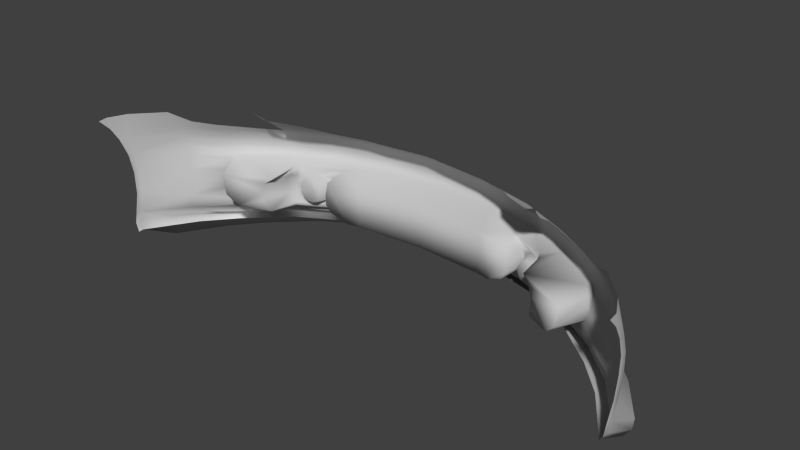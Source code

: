 # Source: cerveny_2_e.blend  (saved by Blender 2.60.0; exported with 4.5.12 LTS)
import bpy
from mathutils import Matrix  # noqa: F401  (used for matrix-valued properties, if any)

bpy.ops.wm.read_factory_settings(use_empty=True)
scene = bpy.context.scene
scene.name = 'Scene'

# ---- collections
col_collection_1 = bpy.data.collections.new('Collection 1'); scene.collection.children.link(col_collection_1)

# ---- materials (node trees are filled in below, after node groups)
mat_01___default = bpy.data.materials.new('01___Default')
mat_01___default.alpha_threshold = 0.0
mat_01___default.use_transparent_shadow = False
mat_01___default.diffuse_color = (0.5882, 0.5882, 0.5882, 1.0)
mat_01___default.specular_color = (0.0, 0.0, 0.0)
mat_01___default.roughness = 0.5
mat_01___default.specular_intensity = 1.0
mat_01___default.line_color = (0.0, 0.0, 0.0, 1.0)

# ---- material node trees

# ---- world
world_world = bpy.data.worlds.new('World'); scene.world = world_world
world_world.color = (0.05088, 0.05088, 0.05088)
world_world.use_sun_shadow = False
world_world.sun_shadow_jitter_overblur = 0.0
world_world.cycles.sampling_method = 'MANUAL'
world_world.cycles.sample_map_resolution = 256

# ---- meshes
me_bumf02 = bpy.data.meshes.new('BuMF02')
me_bumf02.from_pydata([(0.6485, -0.2874, 1.824), (0.6594, -0.2183, 1.822), (0.5357, -0.2653, 1.88), (0.522, -0.232, 1.886), (0.7098, -0.2047, 1.918), (0.7, -0.1884, 1.931), (0.4944, -0.2089, 1.898), (0.5367, -0.1825, 2.039), (0.4883, -0.1982, 1.984), (0.477, -0.1968, 2.01), (0.3919, -0.1822, 2.106), (0.3396, -0.1972, 2.076), (0.2086, -0.182, 2.152), (0.2421, -0.2188, 2.034), (0.0, -0.2191, 2.052), (0.3536, -0.2223, 2.007), (0.0, -0.1819, 2.168), (-0.2086, -0.182, 2.152), (-0.2421, -0.2188, 2.034), (-0.3396, -0.1972, 2.076), (-0.3536, -0.2223, 2.007), (-0.3919, -0.1822, 2.106), (-0.477, -0.1968, 2.01), (-0.5367, -0.1825, 2.039), (-0.4883, -0.1982, 1.984), (-0.4944, -0.2089, 1.898), (-0.7, -0.1884, 1.931), (-0.6594, -0.2183, 1.822), (-0.7098, -0.2047, 1.918), (0.7089, -0.2433, 1.912), (0.6871, -0.2987, 1.927), (0.6123, -0.3249, 1.842), (0.6302, -0.3459, 1.969), (0.5185, -0.3393, 1.902), (0.543, -0.361, 2.03), (0.4986, -0.3453, 2.001), (0.4782, -0.3515, 2.025), (0.4849, -0.34, 2.023), (0.3891, -0.3418, 2.081), (0.4335, -0.3329, 2.056), (0.4089, -0.3211, 2.072), (0.3897, -0.3651, 2.105), (0.3927, -0.3544, 2.081), (0.2865, -0.3612, 2.122), (0.3511, -0.3318, 2.093), (0.3699, -0.3064, 2.085), (0.5343, -0.2971, 1.88), (0.2086, -0.3686, 2.152), (0.3618, -0.306, 2.006), (0.2879, -0.3586, 2.023), (0.3438, -0.3333, 2.013), (0.3643, -0.2719, 2.007), (0.2421, -0.3596, 2.034), (-0.3643, -0.2719, 2.007), (-0.2879, -0.3586, 2.023), (-0.2421, -0.3596, 2.034), (0.0, -0.3599, 2.052), (-0.3618, -0.306, 2.006), (-0.3438, -0.3333, 2.013), (0.3663, -0.2393, 2.077), (0.3734, -0.2736, 2.08), (0.0, -0.3686, 2.167), (-0.2086, -0.3686, 2.152), (-0.3664, -0.2393, 2.077), (-0.3734, -0.2736, 2.08), (-0.3699, -0.3064, 2.085), (-0.3511, -0.3318, 2.093), (-0.2865, -0.3612, 2.122), (0.5026, -0.3363, 1.999), (0.5049, -0.3054, 2.015), (0.5182, -0.301, 1.989), (0.5048, -0.2595, 2.011), (0.518, -0.2604, 1.985), (0.4961, -0.2348, 2.009), (0.5034, -0.2294, 1.985), (0.4934, -0.2874, 2.022), (0.4926, -0.2666, 2.021), (0.4794, -0.2439, 2.023), (0.4907, -0.3045, 2.024), (0.4792, -0.321, 2.03), (0.4593, -0.3321, 2.041), (0.3976, -0.3052, 2.074), (0.3904, -0.2894, 2.075), (0.3911, -0.2669, 2.072), (0.3996, -0.2456, 2.062), (0.4253, -0.2298, 2.048), (0.4568, -0.2311, 2.032), (0.5221, 0.0099, 1.874), (0.5184, -0.0164, 1.908), (0.5436, 0.0219, 1.865), (0.5005, 0.0014, 1.879), (0.502, -0.0557, 1.956), (0.4748, -0.0734, 2.0), (0.5166, -0.0704, 1.98), (0.5048, -0.0874, 2.009), (0.548, -0.0876, 1.988), (0.5473, -0.1172, 2.022), (0.7066, -0.086, 1.887), (0.7141, -0.1183, 1.913), (0.8206, -0.083, 1.8), (0.8239, -0.1178, 1.814), (0.9385, -0.107, 1.659), (0.9378, -0.1689, 1.68), (0.4028, -0.0141, 1.94), (0.3484, -0.0445, 2.009), (0.3906, -0.0864, 2.061), (0.3054, -0.0503, 2.031), (0.2131, -0.0865, 2.107), (0.226, -0.0536, 2.056), (0.1057, -0.0572, 2.076), (0.3916, -0.1162, 2.094), (0.5416, -0.1526, 2.04), (0.7098, -0.1523, 1.929), (0.8244, -0.151, 1.82), (0.8244, -0.184, 1.817), (0.9338, -0.2345, 1.69), (0.8209, -0.2381, 1.814), (0.9284, -0.3114, 1.687), (0.8182, -0.3359, 1.809), (0.9228, -0.3802, 1.672), (0.8188, -0.3571, 1.81), (0.8192, -0.3875, 1.823), (0.7038, -0.3532, 1.921), (0.7029, -0.3728, 1.922), (0.5435, -0.379, 2.032), (0.3906, -0.3809, 2.107), (0.2086, -0.3844, 2.154), (0.0, -0.3844, 2.168), (-0.2086, -0.3844, 2.154), (-0.2141, -0.4001, 2.191), (-0.3906, -0.3809, 2.107), (-0.3973, -0.3965, 2.136), (-0.5435, -0.379, 2.032), (-0.5512, -0.3969, 2.047), (-0.7029, -0.3728, 1.922), (-0.7126, -0.3902, 1.932), (-0.8192, -0.3875, 1.823), (-0.6952, -0.4299, 1.922), (-0.7934, -0.4335, 1.819), (-0.3919, -0.1532, 2.111), (-0.2086, -0.153, 2.157), (-0.2123, -0.1179, 2.141), (0.0, -0.1197, 2.16), (0.0, -0.0862, 2.13), (0.2123, -0.1179, 2.141), (-0.5416, -0.1526, 2.04), (-0.7098, -0.1523, 1.929), (-0.7141, -0.1183, 1.913), (-0.8239, -0.1178, 1.814), (-0.8206, -0.083, 1.8), (-0.9385, -0.107, 1.659), (-0.9136, -0.015, 1.657), (-0.9428, -0.0497, 1.624), (-0.9454, -0.0178, 1.596), (-0.8277, -0.0154, 1.752), (-0.7813, -0.0542, 1.811), (-0.7066, -0.086, 1.887), (-0.5473, -0.1172, 2.022), (-0.3916, -0.1162, 2.094), (0.0, -0.0544, 2.084), (-0.1057, -0.0572, 2.076), (-0.2132, -0.0865, 2.107), (-0.226, -0.0536, 2.056), (-0.3054, -0.0503, 2.031), (-0.5166, -0.0704, 1.98), (-0.4748, -0.0734, 2.0), (-0.502, -0.0557, 1.956), (-0.5048, -0.0874, 2.009), (-0.3906, -0.0864, 2.061), (-0.5005, 0.0014, 1.879), (-0.5184, -0.0164, 1.908), (-0.5221, 0.0099, 1.874), (-0.5436, 0.0219, 1.865), (-0.4028, -0.0141, 1.94), (-0.3484, -0.0445, 2.009), (0.3919, -0.1532, 2.111), (0.2086, -0.153, 2.157), (0.0, -0.1529, 2.171), (0.9454, -0.0178, 1.596), (0.9441, -0.06, 1.604), (0.9465, -0.0215, 1.566), (0.9428, -0.0497, 1.624), (0.9415, -0.1069, 1.633), (0.9373, -0.169, 1.658), (0.9317, -0.2347, 1.668), (0.9265, -0.3116, 1.666), (0.9212, -0.3803, 1.65), (0.9194, -0.4122, 1.643), (0.9213, -0.4115, 1.664), (0.9005, -0.4374, 1.637), (0.9021, -0.4373, 1.657), (0.7934, -0.4335, 1.819), (0.7126, -0.3902, 1.932), (0.5512, -0.3969, 2.047), (0.3973, -0.3965, 2.136), (0.2141, -0.4001, 2.191), (0.0, -0.4, 2.21), (0.5511, -0.4213, 2.036), (0.6952, -0.4299, 1.922), (0.3972, -0.4209, 2.125), (0.2148, -0.4244, 2.179), (0.0, -0.4243, 2.198), (-0.2148, -0.4244, 2.179), (-0.3972, -0.4209, 2.125), (-0.5511, -0.4213, 2.036), (0.5619, -0.072, 1.96), (0.7161, -0.0673, 1.866), (0.7813, -0.0542, 1.811), (0.8277, -0.0154, 1.752), (0.9136, -0.015, 1.657), (-0.522, -0.232, 1.886), (-0.5357, -0.2653, 1.88), (-0.6485, -0.2874, 1.824), (-0.7089, -0.2433, 1.912), (-0.6871, -0.2987, 1.927), (-0.6123, -0.3249, 1.842), (-0.6302, -0.3459, 1.969), (-0.5185, -0.3393, 1.902), (-0.543, -0.361, 2.03), (-0.4986, -0.3453, 2.001), (-0.4782, -0.3515, 2.025), (-0.4849, -0.34, 2.023), (-0.3891, -0.3418, 2.081), (-0.4335, -0.3329, 2.056), (-0.4089, -0.3211, 2.072), (-0.3897, -0.3651, 2.105), (-0.3927, -0.3544, 2.081), (-0.5343, -0.2971, 1.88), (-0.5034, -0.2294, 1.985), (-0.4961, -0.2348, 2.009), (-0.518, -0.2604, 1.985), (-0.5048, -0.2595, 2.011), (-0.5182, -0.301, 1.989), (-0.5049, -0.3054, 2.015), (-0.5026, -0.3363, 1.999), (-0.4794, -0.2439, 2.023), (-0.4926, -0.2666, 2.021), (-0.4934, -0.2874, 2.022), (-0.4568, -0.2311, 2.032), (-0.4253, -0.2298, 2.048), (-0.3996, -0.2456, 2.062), (-0.3911, -0.2669, 2.072), (-0.3904, -0.2894, 2.075), (-0.3976, -0.3052, 2.074), (-0.4593, -0.3321, 2.041), (-0.4792, -0.321, 2.03), (-0.4907, -0.3045, 2.024), (-0.7038, -0.3532, 1.921), (-0.8188, -0.3571, 1.81), (-0.9228, -0.3802, 1.672), (-0.8182, -0.3359, 1.809), (-0.9284, -0.3114, 1.687), (-0.8209, -0.2381, 1.814), (-0.9338, -0.2345, 1.69), (-0.8244, -0.184, 1.817), (-0.9378, -0.1689, 1.68), (-0.8244, -0.151, 1.82), (-0.9465, -0.0215, 1.566), (-0.9441, -0.06, 1.604), (-0.9415, -0.1069, 1.633), (-0.9373, -0.169, 1.658), (-0.9317, -0.2347, 1.668), (-0.9265, -0.3116, 1.666), (-0.9212, -0.3803, 1.65), (-0.9194, -0.4122, 1.643), (-0.9213, -0.4115, 1.664), (-0.9005, -0.4374, 1.637), (-0.9021, -0.4373, 1.657), (-0.548, -0.0876, 1.988), (-0.7161, -0.0673, 1.866), (-0.5619, -0.072, 1.96), (0.4841, -0.2866, 2.014), (0.4834, -0.2703, 2.014), (0.4818, -0.3, 2.014), (0.4724, -0.3129, 2.014), (0.4562, -0.3216, 2.014), (0.4351, -0.3223, 2.015), (0.4149, -0.3131, 2.014), (0.4056, -0.3007, 2.014), (0.3998, -0.2884, 2.014), (0.4003, -0.2707, 2.014), (0.4107, -0.2511, 2.014), (0.4283, -0.2407, 2.014), (0.4541, -0.2417, 2.014), (0.4726, -0.2525, 2.014), (0.4419, -0.2832, 2.029), (-0.4834, -0.2703, 2.014), (-0.4841, -0.2866, 2.014), (-0.4818, -0.3, 2.014), (-0.4724, -0.3129, 2.014), (-0.4562, -0.3216, 2.014), (-0.4351, -0.3223, 2.015), (-0.4149, -0.3131, 2.014), (-0.4056, -0.3007, 2.014), (-0.3998, -0.2884, 2.014), (-0.4726, -0.2525, 2.014), (-0.4541, -0.2417, 2.014), (-0.4283, -0.2407, 2.014), (-0.4107, -0.2511, 2.014), (-0.4003, -0.2707, 2.014), (-0.4419, -0.2832, 2.029), (-0.2141, -0.4687, 2.324), (-0.3973, -0.4651, 2.269), (0.7126, -0.4588, 2.065), (0.5512, -0.4655, 2.181), (0.3973, -0.4651, 2.269), (0.2141, -0.4687, 2.324), (-0.5512, -0.4655, 2.181), (-0.6952, -0.4985, 2.056), (-0.7934, -0.5021, 1.952), (0.8192, -0.4561, 1.956), (0.5511, -0.4899, 2.169), (0.6952, -0.4985, 2.056), (-0.8192, -0.4561, 1.956), (-0.9228, -0.4488, 1.805), (0.9213, -0.4801, 1.798), (0.9021, -0.5059, 1.791), (-0.9213, -0.4801, 1.798), (-0.9021, -0.5059, 1.791), (0.7934, -0.5021, 1.952), (0.9228, -0.4488, 1.805), (1.341e-09, -0.4686, 2.343), (0.2148, -0.493, 2.312), (1.341e-09, -0.4929, 2.332), (-0.7126, -0.4588, 2.065), (-0.3972, -0.4895, 2.258), (-0.5511, -0.4899, 2.169), (-0.2148, -0.493, 2.312), (0.3972, -0.4895, 2.258), (-0.7127, -0.4789, 2.066), (-0.8123, -0.4828, 1.956), (-0.5512, -0.4784, 2.181), (-0.3973, -0.4783, 2.269), (-0.2142, -0.482, 2.324), (1.341e-09, -0.482, 2.343), (0.2142, -0.482, 2.324), (0.3973, -0.4783, 2.269), (0.8123, -0.4828, 1.956), (0.7127, -0.4789, 2.066), (0.5512, -0.4784, 2.181)], [], [(0, 1, 2), (1, 3, 2), (4, 5, 1), (5, 6, 1), (5, 7, 6), (7, 8, 6), (7, 9, 8), (7, 10, 9), (10, 11, 9), (10, 12, 11), (12, 13, 11), (12, 14, 13), (13, 15, 11), (16, 14, 12), (16, 17, 14), (17, 18, 14), (17, 19, 18), (19, 20, 18), (17, 21, 19), (21, 22, 19), (21, 23, 22), (23, 24, 22), (23, 25, 24), (23, 26, 25), (26, 27, 25), (26, 28, 27), (1, 0, 4), (0, 29, 4), (0, 30, 29), (0, 31, 30), (31, 32, 30), (31, 33, 32), (33, 34, 32), (33, 35, 34), (35, 36, 34), (35, 37, 36), (37, 38, 36), (37, 39, 38), (39, 40, 38), (36, 41, 34), (36, 42, 41), (42, 43, 41), (42, 38, 43), (38, 44, 43), (38, 45, 44), (36, 38, 42), (31, 0, 2), (2, 46, 31), (46, 33, 31), (43, 47, 41), (48, 49, 50), (48, 51, 49), (51, 15, 49), (15, 52, 49), (15, 13, 52), (13, 14, 52), (53, 54, 20), (54, 18, 20), (54, 55, 18), (55, 14, 18), (55, 56, 14), (56, 52, 14), (57, 54, 53), (57, 58, 54), (15, 59, 11), (15, 51, 59), (51, 60, 59), (51, 48, 60), (48, 45, 60), (48, 50, 45), (50, 44, 45), (50, 49, 44), (49, 43, 44), (49, 52, 43), (52, 47, 43), (52, 56, 47), (56, 61, 47), (56, 62, 61), (19, 63, 20), (63, 53, 20), (63, 64, 53), (64, 57, 53), (64, 65, 57), (65, 58, 57), (65, 66, 58), (66, 54, 58), (66, 67, 54), (67, 55, 54), (67, 62, 55), (62, 56, 55), (35, 68, 37), (68, 69, 37), (68, 70, 69), (70, 71, 69), (70, 72, 71), (72, 73, 71), (72, 74, 73), (74, 8, 73), (74, 3, 8), (3, 6, 8), (35, 33, 68), (33, 70, 68), (33, 46, 70), (46, 2, 70), (70, 2, 72), (2, 74, 72), (2, 3, 74), (75, 71, 76), (71, 77, 76), (71, 73, 77), (73, 9, 77), (73, 8, 9), (75, 69, 71), (75, 78, 69), (78, 79, 69), (79, 37, 69), (79, 80, 37), (80, 39, 37), (40, 81, 38), (81, 45, 38), (81, 82, 45), (82, 60, 45), (82, 83, 60), (83, 59, 60), (83, 84, 59), (84, 85, 59), (85, 11, 59), (85, 86, 11), (86, 9, 11), (86, 77, 9), (1, 6, 3), (87, 88, 89), (87, 90, 88), (90, 91, 88), (90, 92, 91), (92, 93, 91), (92, 94, 93), (94, 95, 93), (94, 96, 95), (96, 97, 95), (96, 98, 97), (98, 99, 97), (98, 100, 99), (100, 101, 99), (100, 102, 101), (103, 92, 90), (103, 104, 92), (104, 105, 92), (104, 106, 105), (106, 107, 105), (106, 108, 107), (108, 109, 107), (105, 94, 92), (105, 110, 94), (110, 96, 94), (110, 111, 96), (111, 98, 96), (111, 112, 98), (112, 100, 98), (112, 113, 100), (113, 102, 100), (113, 114, 102), (114, 115, 102), (114, 116, 115), (116, 117, 115), (116, 118, 117), (118, 119, 117), (118, 120, 119), (120, 121, 119), (120, 122, 121), (122, 123, 121), (122, 34, 123), (34, 124, 123), (34, 41, 124), (41, 125, 124), (41, 47, 125), (47, 126, 125), (47, 61, 126), (61, 127, 126), (61, 128, 127), (128, 129, 127), (128, 130, 129), (130, 131, 129), (130, 132, 131), (132, 133, 131), (132, 134, 133), (134, 135, 133), (134, 136, 135), (17, 139, 21), (17, 140, 139), (140, 141, 139), (140, 142, 141), (142, 143, 141), (142, 144, 143), (144, 107, 143), (144, 110, 107), (110, 105, 107), (139, 23, 21), (139, 145, 23), (145, 146, 23), (145, 147, 146), (147, 148, 146), (147, 149, 148), (149, 150, 148), (149, 151, 150), (151, 152, 150), (151, 153, 152), (154, 149, 155), (149, 156, 155), (149, 147, 156), (147, 157, 156), (147, 145, 157), (145, 158, 157), (145, 139, 158), (139, 141, 158), (149, 154, 151), (109, 143, 107), (109, 159, 143), (159, 160, 143), (160, 161, 143), (160, 162, 161), (162, 163, 161), (164, 165, 166), (164, 167, 165), (167, 168, 165), (167, 158, 168), (158, 161, 168), (158, 141, 161), (141, 143, 161), (165, 169, 166), (169, 170, 166), (169, 171, 170), (171, 172, 170), (169, 165, 173), (165, 174, 173), (165, 168, 174), (168, 163, 174), (168, 161, 163), (120, 118, 122), (118, 30, 122), (118, 29, 30), (32, 122, 30), (32, 34, 122), (112, 5, 113), (5, 114, 113), (5, 4, 114), (4, 116, 114), (4, 29, 116), (29, 118, 116), (112, 7, 5), (112, 111, 7), (111, 175, 7), (111, 110, 175), (110, 144, 175), (7, 175, 10), (175, 12, 10), (175, 176, 12), (176, 16, 12), (176, 177, 16), (177, 140, 16), (177, 142, 140), (144, 176, 175), (144, 142, 176), (142, 177, 176), (178, 179, 180), (178, 181, 179), (181, 182, 179), (181, 101, 182), (101, 183, 182), (101, 102, 183), (102, 184, 183), (102, 115, 184), (115, 117, 184), (117, 185, 184), (117, 119, 185), (119, 186, 185), (119, 187, 186), (119, 188, 187), (188, 189, 187), (188, 190, 189), (196, 127, 129), (127, 195, 126), (195, 125, 126), (195, 194, 125), (194, 124, 125), (194, 193, 124), (193, 123, 124), (193, 192, 123), (192, 121, 123), (195, 127, 196), (93, 95, 205), (95, 206, 205), (95, 97, 206), (97, 207, 206), (97, 99, 207), (99, 208, 207), (99, 209, 208), (101, 209, 99), (101, 181, 209), (181, 178, 209), (210, 27, 211), (27, 212, 211), (28, 212, 27), (28, 213, 212), (213, 214, 212), (214, 215, 212), (214, 216, 215), (216, 217, 215), (216, 218, 217), (218, 219, 217), (218, 220, 219), (220, 221, 219), (220, 222, 221), (222, 223, 221), (222, 224, 223), (218, 225, 220), (225, 226, 220), (225, 67, 226), (67, 222, 226), (67, 66, 222), (66, 65, 222), (222, 220, 226), (212, 215, 211), (215, 227, 211), (215, 217, 227), (62, 67, 225), (210, 24, 25), (210, 228, 24), (228, 229, 24), (228, 230, 229), (230, 231, 229), (230, 232, 231), (232, 233, 231), (232, 234, 233), (234, 221, 233), (234, 219, 221), (230, 211, 232), (230, 228, 211), (228, 210, 211), (227, 232, 211), (227, 217, 232), (217, 234, 232), (217, 219, 234), (24, 229, 22), (229, 235, 22), (229, 231, 235), (231, 236, 235), (231, 237, 236), (235, 238, 22), (238, 19, 22), (238, 239, 19), (239, 63, 19), (239, 240, 63), (240, 241, 63), (241, 64, 63), (241, 242, 64), (242, 65, 64), (242, 243, 65), (243, 222, 65), (243, 224, 222), (244, 221, 223), (244, 245, 221), (245, 233, 221), (245, 246, 233), (246, 237, 233), (233, 237, 231), (25, 27, 210), (61, 62, 128), (62, 130, 128), (62, 225, 130), (225, 132, 130), (225, 218, 132), (218, 134, 132), (218, 247, 134), (247, 136, 134), (247, 248, 136), (248, 249, 136), (248, 250, 249), (250, 251, 249), (250, 252, 251), (252, 253, 251), (252, 254, 253), (254, 255, 253), (254, 256, 255), (256, 148, 255), (256, 146, 148), (216, 247, 218), (216, 214, 247), (214, 250, 247), (214, 213, 250), (213, 252, 250), (213, 28, 252), (28, 254, 252), (28, 26, 254), (26, 256, 254), (26, 146, 256), (250, 248, 247), (257, 258, 153), (258, 152, 153), (258, 259, 152), (259, 150, 152), (259, 260, 150), (260, 255, 150), (260, 261, 255), (261, 253, 255), (261, 251, 253), (261, 262, 251), (262, 249, 251), (262, 263, 249), (263, 264, 249), (264, 265, 249), (264, 266, 265), (266, 267, 265), (23, 146, 26), (16, 140, 17), (167, 157, 158), (167, 268, 157), (268, 156, 157), (268, 269, 156), (269, 155, 156), (164, 268, 167), (164, 270, 268), (270, 269, 268), (255, 148, 150), (271, 75, 272), (271, 273, 75), (273, 78, 75), (273, 274, 78), (274, 79, 78), (274, 275, 79), (275, 80, 79), (275, 276, 80), (276, 39, 80), (276, 277, 39), (277, 40, 39), (277, 278, 40), (278, 81, 40), (278, 279, 81), (279, 82, 81), (279, 83, 82), (279, 280, 83), (280, 84, 83), (280, 281, 84), (281, 85, 84), (281, 282, 85), (282, 86, 85), (282, 283, 86), (283, 77, 86), (283, 284, 77), (284, 76, 77), (284, 272, 76), (272, 75, 76), (277, 285, 278), (277, 276, 285), (276, 275, 285), (278, 285, 279), (285, 280, 279), (285, 281, 280), (281, 285, 282), (285, 283, 282), (285, 284, 283), (284, 285, 272), (285, 271, 272), (285, 273, 271), (273, 285, 274), (285, 275, 274), (286, 237, 287), (237, 288, 287), (237, 246, 288), (246, 289, 288), (246, 245, 289), (245, 290, 289), (245, 244, 290), (244, 291, 290), (244, 223, 291), (223, 292, 291), (223, 224, 292), (224, 293, 292), (224, 243, 293), (243, 294, 293), (243, 242, 294), (242, 241, 294), (286, 236, 237), (286, 295, 236), (295, 235, 236), (295, 296, 235), (296, 238, 235), (296, 297, 238), (297, 239, 238), (297, 298, 239), (298, 240, 239), (298, 299, 240), (299, 241, 240), (299, 294, 241), (294, 300, 293), (300, 292, 293), (300, 291, 292), (299, 300, 294), (299, 298, 300), (298, 297, 300), (296, 300, 297), (296, 295, 300), (295, 286, 300), (287, 300, 286), (287, 288, 300), (288, 289, 300), (290, 300, 289), (290, 291, 300), (129, 131, 302, 301), (192, 193, 304, 303), (193, 194, 305, 304), (194, 195, 306, 305), (131, 133, 307, 302), (138, 137, 308, 309), (121, 192, 303, 310), (197, 198, 312, 311), (136, 249, 314, 313), (190, 188, 315, 316), (265, 267, 318, 317), (198, 191, 319, 312), (188, 119, 320, 315), (196, 129, 301, 321), (201, 200, 322, 323), (135, 136, 313, 324), (249, 265, 317, 314), (204, 203, 325, 326), (202, 201, 323, 327), (200, 199, 328, 322), (137, 204, 326, 308), (195, 196, 321, 306), (203, 202, 327, 325), (267, 138, 309, 318), (191, 190, 316, 319), (199, 197, 311, 328), (133, 135, 324, 307), (119, 121, 310, 320), (308, 326, 329), (309, 330, 318), (330, 313, 314), (330, 314, 317), (318, 330, 317), (307, 324, 331), (307, 331, 332), (302, 307, 332), (302, 332, 333), (301, 302, 333), (301, 333, 334), (331, 324, 329), (331, 329, 326), (332, 331, 326), (332, 326, 325), (333, 332, 325), (333, 325, 327), (334, 333, 327), (334, 327, 323), (334, 323, 322), (335, 334, 322), (335, 322, 328), (336, 335, 328), (336, 328, 311), (312, 319, 337), (312, 337, 338), (311, 312, 338), (311, 338, 339), (336, 311, 339), (321, 301, 334), (306, 321, 334), (306, 334, 335), (305, 306, 335), (305, 335, 336), (304, 305, 336), (304, 336, 339), (303, 304, 339), (303, 339, 338), (310, 303, 338), (310, 338, 337), (320, 310, 337), (337, 319, 316), (337, 316, 315), (320, 337, 315), (330, 309, 308), (330, 308, 329), (313, 330, 329), (313, 329, 324)])
me_bumf02.polygons.foreach_set('use_smooth', [True] * 584)
_uv = me_bumf02.uv_layers.new(name='UVTex')
_uv.uv.foreach_set('vector', [0.266, 0.146, 0.266, 0.1506, 0.2672, 0.1473, 0.266, 0.1506, 0.2673, 0.1496, 0.2672, 0.1473, 0.4175, 0.7709, 0.4242, 0.7771, 0.4353, 0.7608, 0.4242, 0.7771, 0.476, 0.7634, 0.4353, 0.7608, 0.4242, 0.7771, 0.4825, 0.7821, 0.476, 0.7634, 0.4825, 0.7821, 0.503, 0.7775, 0.476, 0.7634, 0.4825, 0.7821, 0.5071, 0.7783, 0.503, 0.7775, 0.4825, 0.7821, 0.5437, 0.7821, 0.5071, 0.7783, 0.5437, 0.7821, 0.5569, 0.7805, 0.5071, 0.7783, 0.5437, 0.7821, 0.6248, 0.7793, 0.5569, 0.7805, 0.6248, 0.7793, 0.6119, 0.7638, 0.5569, 0.7805, 0.6248, 0.7793, 0.7041, 0.7707, 0.6119, 0.7638, 0.6119, 0.7638, 0.576, 0.7603, 0.5569, 0.7805, 0.7042, 0.7793, 0.7041, 0.7707, 0.6248, 0.7793, 0.7042, 0.7793, 0.6248, 0.7793, 0.7041, 0.7707, 0.6248, 0.7793, 0.6119, 0.7638, 0.7041, 0.7707, 0.6248, 0.7793, 0.5569, 0.7805, 0.6119, 0.7638, 0.5569, 0.7805, 0.576, 0.7603, 0.6119, 0.7638, 0.6248, 0.7793, 0.5437, 0.7821, 0.5569, 0.7805, 0.5437, 0.7821, 0.5071, 0.7783, 0.5569, 0.7805, 0.5437, 0.7821, 0.4825, 0.7821, 0.5071, 0.7783, 0.4825, 0.7821, 0.503, 0.7775, 0.5071, 0.7783, 0.4825, 0.7821, 0.476, 0.7634, 0.503, 0.7775, 0.4825, 0.7821, 0.4242, 0.7771, 0.476, 0.7634, 0.4242, 0.7771, 0.4353, 0.7608, 0.476, 0.7634, 0.4242, 0.7771, 0.4175, 0.7709, 0.4353, 0.7608, 0.4461, 0.7408, 0.4517, 0.7372, 0.4346, 0.7284, 0.4517, 0.7372, 0.4393, 0.7235, 0.4346, 0.7284, 0.4517, 0.7372, 0.4446, 0.7201, 0.4393, 0.7235, 0.4517, 0.7372, 0.4549, 0.7358, 0.4446, 0.7201, 0.4549, 0.7358, 0.4505, 0.7179, 0.4446, 0.7201, 0.4549, 0.7358, 0.4778, 0.7344, 0.4505, 0.7179, 0.4778, 0.7344, 0.4804, 0.7155, 0.4505, 0.7179, 0.4778, 0.7344, 0.4986, 0.7229, 0.4804, 0.7155, 0.4986, 0.7229, 0.5072, 0.7206, 0.4804, 0.7155, 0.4986, 0.7229, 0.5044, 0.7249, 0.5072, 0.7206, 0.5044, 0.7249, 0.5449, 0.7211, 0.5072, 0.7206, 0.5044, 0.7249, 0.5274, 0.726, 0.5449, 0.7211, 0.5274, 0.726, 0.5387, 0.7284, 0.5449, 0.7211, 0.5072, 0.7206, 0.5446, 0.7125, 0.4804, 0.7155, 0.5072, 0.7206, 0.5433, 0.7165, 0.5446, 0.7125, 0.5433, 0.7165, 0.5882, 0.7109, 0.5446, 0.7125, 0.5433, 0.7165, 0.5449, 0.7211, 0.5882, 0.7109, 0.5449, 0.7211, 0.5669, 0.7243, 0.5882, 0.7109, 0.5449, 0.7211, 0.562, 0.7336, 0.5669, 0.7243, 0.5072, 0.7206, 0.5449, 0.7211, 0.5433, 0.7165, 0.2664, 0.1439, 0.266, 0.146, 0.2672, 0.1473, 0.2672, 0.1473, 0.2672, 0.1451, 0.2664, 0.1439, 0.2672, 0.1451, 0.2673, 0.1431, 0.2664, 0.1439, 0.5882, 0.7109, 0.6282, 0.7086, 0.5446, 0.7125, 0.2688, 0.1444, 0.2695, 0.1407, 0.2689, 0.1425, 0.2688, 0.1444, 0.2688, 0.1468, 0.2695, 0.1407, 0.2688, 0.1468, 0.2689, 0.1502, 0.2695, 0.1407, 0.2689, 0.1502, 0.2699, 0.1407, 0.2695, 0.1407, 0.2689, 0.1502, 0.2699, 0.1505, 0.2699, 0.1407, 0.2699, 0.1505, 0.2721, 0.1504, 0.2699, 0.1407, 0.2688, 0.1468, 0.2695, 0.1407, 0.2689, 0.1502, 0.2695, 0.1407, 0.2699, 0.1505, 0.2689, 0.1502, 0.2695, 0.1407, 0.2699, 0.1407, 0.2699, 0.1505, 0.2699, 0.1407, 0.2721, 0.1504, 0.2699, 0.1505, 0.2699, 0.1407, 0.2721, 0.1406, 0.2721, 0.1504, 0.2721, 0.1406, 0.2699, 0.1407, 0.2721, 0.1504, 0.2688, 0.1444, 0.2695, 0.1407, 0.2688, 0.1468, 0.2688, 0.1444, 0.2689, 0.1425, 0.2695, 0.1407, 0.576, 0.7603, 0.5554, 0.7562, 0.5569, 0.7805, 0.576, 0.7603, 0.5785, 0.7479, 0.5554, 0.7562, 0.5785, 0.7479, 0.5583, 0.7448, 0.5554, 0.7562, 0.5785, 0.7479, 0.5835, 0.7404, 0.5583, 0.7448, 0.5835, 0.7404, 0.562, 0.7336, 0.5583, 0.7448, 0.5835, 0.7404, 0.5878, 0.735, 0.562, 0.7336, 0.5878, 0.735, 0.5669, 0.7243, 0.562, 0.7336, 0.5878, 0.735, 0.5956, 0.7294, 0.5669, 0.7243, 0.5956, 0.7294, 0.5882, 0.7109, 0.5669, 0.7243, 0.5956, 0.7294, 0.614, 0.7283, 0.5882, 0.7109, 0.614, 0.7283, 0.6282, 0.7086, 0.5882, 0.7109, 0.614, 0.7283, 0.6923, 0.7246, 0.6282, 0.7086, 0.6923, 0.7246, 0.6923, 0.7086, 0.6282, 0.7086, 0.6923, 0.7246, 0.6282, 0.7086, 0.6923, 0.7086, 0.5569, 0.7805, 0.5554, 0.7562, 0.576, 0.7603, 0.5554, 0.7562, 0.5785, 0.7479, 0.576, 0.7603, 0.5554, 0.7562, 0.5583, 0.7448, 0.5785, 0.7479, 0.5583, 0.7448, 0.5835, 0.7404, 0.5785, 0.7479, 0.5583, 0.7448, 0.562, 0.7336, 0.5835, 0.7404, 0.562, 0.7336, 0.5878, 0.735, 0.5835, 0.7404, 0.562, 0.7336, 0.5669, 0.7243, 0.5878, 0.735, 0.5669, 0.7243, 0.5956, 0.7294, 0.5878, 0.735, 0.5669, 0.7243, 0.5882, 0.7109, 0.5956, 0.7294, 0.5882, 0.7109, 0.614, 0.7283, 0.5956, 0.7294, 0.5882, 0.7109, 0.6282, 0.7086, 0.614, 0.7283, 0.6282, 0.7086, 0.6923, 0.7246, 0.614, 0.7283, 0.4986, 0.7229, 0.4969, 0.7263, 0.5044, 0.7249, 0.4969, 0.7263, 0.496, 0.7376, 0.5044, 0.7249, 0.4969, 0.7263, 0.4903, 0.7337, 0.496, 0.7376, 0.4903, 0.7337, 0.496, 0.7489, 0.496, 0.7376, 0.4903, 0.7337, 0.4904, 0.7486, 0.496, 0.7489, 0.4904, 0.7486, 0.4996, 0.7619, 0.496, 0.7489, 0.4904, 0.7486, 0.4966, 0.7639, 0.4996, 0.7619, 0.4966, 0.7639, 0.503, 0.7775, 0.4996, 0.7619, 0.4966, 0.7639, 0.4751, 0.7602, 0.503, 0.7775, 0.4751, 0.7602, 0.476, 0.7634, 0.503, 0.7775, 0.4986, 0.7229, 0.4778, 0.7344, 0.4969, 0.7263, 0.4778, 0.7344, 0.4903, 0.7337, 0.4969, 0.7263, 0.4778, 0.7344, 0.4747, 0.7423, 0.4903, 0.7337, 0.4747, 0.7423, 0.4746, 0.749, 0.4903, 0.7337, 0.4903, 0.7337, 0.4746, 0.749, 0.4904, 0.7486, 0.4746, 0.749, 0.4966, 0.7639, 0.4904, 0.7486, 0.4746, 0.749, 0.4751, 0.7602, 0.4966, 0.7639, 0.5029, 0.741, 0.496, 0.7489, 0.5032, 0.749, 0.496, 0.7489, 0.506, 0.7552, 0.5032, 0.749, 0.496, 0.7489, 0.4996, 0.7619, 0.506, 0.7552, 0.4996, 0.7619, 0.5071, 0.7783, 0.506, 0.7552, 0.4996, 0.7619, 0.503, 0.7775, 0.5071, 0.7783, 0.5029, 0.741, 0.496, 0.7376, 0.496, 0.7489, 0.5029, 0.741, 0.5049, 0.7359, 0.496, 0.7376, 0.5049, 0.7359, 0.5078, 0.7324, 0.496, 0.7376, 0.5078, 0.7324, 0.5044, 0.7249, 0.496, 0.7376, 0.5078, 0.7324, 0.5153, 0.7281, 0.5044, 0.7249, 0.5153, 0.7281, 0.5274, 0.726, 0.5044, 0.7249, 0.5387, 0.7284, 0.5434, 0.7322, 0.5449, 0.7211, 0.5434, 0.7322, 0.562, 0.7336, 0.5449, 0.7211, 0.5434, 0.7322, 0.5468, 0.7398, 0.562, 0.7336, 0.5468, 0.7398, 0.5583, 0.7448, 0.562, 0.7336, 0.5468, 0.7398, 0.5474, 0.7465, 0.5583, 0.7448, 0.5474, 0.7465, 0.5554, 0.7562, 0.5583, 0.7448, 0.5474, 0.7465, 0.5412, 0.7551, 0.5554, 0.7562, 0.5412, 0.7551, 0.5317, 0.7607, 0.5554, 0.7562, 0.5317, 0.7607, 0.5569, 0.7805, 0.5554, 0.7562, 0.5317, 0.7607, 0.5165, 0.7614, 0.5569, 0.7805, 0.5165, 0.7614, 0.5071, 0.7783, 0.5569, 0.7805, 0.5165, 0.7614, 0.506, 0.7552, 0.5071, 0.7783, 0.266, 0.1506, 0.2676, 0.1512, 0.2673, 0.1496, 0.4773, 0.9255, 0.4739, 0.9019, 0.465, 0.9342, 0.4773, 0.9255, 0.4868, 0.9198, 0.4739, 0.9019, 0.4868, 0.9198, 0.4793, 0.8766, 0.4739, 0.9019, 0.4868, 0.9198, 0.4983, 0.8608, 0.4793, 0.8766, 0.4983, 0.8608, 0.4734, 0.8637, 0.4793, 0.8766, 0.4983, 0.8608, 0.4839, 0.8458, 0.4734, 0.8637, 0.4839, 0.8458, 0.4633, 0.8458, 0.4734, 0.8637, 0.4839, 0.8458, 0.4636, 0.8291, 0.4633, 0.8458, 0.4636, 0.8291, 0.3875, 0.8469, 0.4633, 0.8458, 0.4636, 0.8291, 0.3839, 0.8287, 0.3875, 0.8469, 0.3839, 0.8287, 0.333, 0.8488, 0.3875, 0.8469, 0.3839, 0.8287, 0.3315, 0.8292, 0.333, 0.8488, 0.3315, 0.8292, 0.2767, 0.8357, 0.333, 0.8488, 0.3315, 0.8292, 0.2784, 0.8008, 0.2767, 0.8357, 0.5361, 0.9004, 0.4983, 0.8608, 0.4868, 0.9198, 0.5361, 0.9004, 0.5543, 0.8873, 0.4983, 0.8608, 0.5543, 0.8873, 0.5385, 0.8463, 0.4983, 0.8608, 0.5543, 0.8873, 0.5817, 0.8863, 0.5385, 0.8463, 0.5817, 0.8863, 0.6196, 0.8461, 0.5385, 0.8463, 0.5817, 0.8863, 0.6141, 0.8846, 0.6196, 0.8461, 0.6141, 0.8846, 0.666, 0.8825, 0.6196, 0.8461, 0.5385, 0.8463, 0.4839, 0.8458, 0.4983, 0.8608, 0.5385, 0.8463, 0.538, 0.8294, 0.4839, 0.8458, 0.538, 0.8294, 0.4636, 0.8291, 0.4839, 0.8458, 0.538, 0.8294, 0.4663, 0.8091, 0.4636, 0.8291, 0.4663, 0.8091, 0.3839, 0.8287, 0.4636, 0.8291, 0.4663, 0.8091, 0.386, 0.8096, 0.3839, 0.8287, 0.386, 0.8096, 0.3315, 0.8292, 0.3839, 0.8287, 0.386, 0.8096, 0.3312, 0.8106, 0.3315, 0.8292, 0.3312, 0.8106, 0.2784, 0.8008, 0.3315, 0.8292, 0.3312, 0.8106, 0.3312, 0.792, 0.2784, 0.8008, 0.3312, 0.792, 0.279, 0.7639, 0.2784, 0.8008, 0.3312, 0.792, 0.3329, 0.7616, 0.279, 0.7639, 0.3329, 0.7616, 0.2815, 0.7207, 0.279, 0.7639, 0.3329, 0.7616, 0.3342, 0.7065, 0.2815, 0.7207, 0.3342, 0.7065, 0.2842, 0.682, 0.2815, 0.7207, 0.3342, 0.7065, 0.3339, 0.6946, 0.2842, 0.682, 0.3339, 0.6946, 0.3337, 0.6822, 0.2842, 0.682, 0.3339, 0.6946, 0.3888, 0.6966, 0.3337, 0.6822, 0.3888, 0.6966, 0.3893, 0.6908, 0.3337, 0.6822, 0.3888, 0.6966, 0.4656, 0.6998, 0.3893, 0.6908, 0.4656, 0.6998, 0.4654, 0.6894, 0.3893, 0.6908, 0.4656, 0.6998, 0.5389, 0.6976, 0.4654, 0.6894, 0.5389, 0.6976, 0.5385, 0.6873, 0.4654, 0.6894, 0.5389, 0.6976, 0.6255, 0.6957, 0.5385, 0.6873, 0.6255, 0.6957, 0.6255, 0.6875, 0.5385, 0.6873, 0.6255, 0.6957, 0.6981, 0.6957, 0.6255, 0.6875, 0.6981, 0.6957, 0.6981, 0.6875, 0.6255, 0.6875, 0.6981, 0.6957, 0.6255, 0.6875, 0.6981, 0.6875, 0.6255, 0.6875, 0.6228, 0.6786, 0.6981, 0.6875, 0.6255, 0.6875, 0.5385, 0.6873, 0.6228, 0.6786, 0.5385, 0.6873, 0.5353, 0.6785, 0.6228, 0.6786, 0.5385, 0.6873, 0.4654, 0.6894, 0.5353, 0.6785, 0.4654, 0.6894, 0.4618, 0.6793, 0.5353, 0.6785, 0.4654, 0.6894, 0.3893, 0.6908, 0.4618, 0.6793, 0.3893, 0.6908, 0.3846, 0.681, 0.4618, 0.6793, 0.3893, 0.6908, 0.3337, 0.6822, 0.3846, 0.681, 0.6216, 0.7923, 0.5379, 0.8086, 0.5379, 0.7923, 0.6216, 0.7923, 0.6216, 0.8086, 0.5379, 0.8086, 0.6216, 0.8086, 0.62, 0.8283, 0.5379, 0.8086, 0.6216, 0.8086, 0.7039, 0.8273, 0.62, 0.8283, 0.7039, 0.8273, 0.7039, 0.8462, 0.62, 0.8283, 0.7039, 0.8273, 0.62, 0.8283, 0.7039, 0.8462, 0.62, 0.8283, 0.6196, 0.8461, 0.7039, 0.8462, 0.62, 0.8283, 0.538, 0.8294, 0.6196, 0.8461, 0.538, 0.8294, 0.5385, 0.8463, 0.6196, 0.8461, 0.5379, 0.8086, 0.4687, 0.7923, 0.5379, 0.7923, 0.5379, 0.8086, 0.4663, 0.8091, 0.4687, 0.7923, 0.4663, 0.8091, 0.386, 0.8096, 0.4687, 0.7923, 0.4663, 0.8091, 0.3839, 0.8287, 0.386, 0.8096, 0.3839, 0.8287, 0.3315, 0.8292, 0.386, 0.8096, 0.3839, 0.8287, 0.333, 0.8488, 0.3315, 0.8292, 0.333, 0.8488, 0.2767, 0.8357, 0.3315, 0.8292, 0.333, 0.8488, 0.288, 0.8981, 0.2767, 0.8357, 0.288, 0.8981, 0.2751, 0.8682, 0.2767, 0.8357, 0.288, 0.8981, 0.2741, 0.895, 0.2751, 0.8682, 0.3277, 0.9102, 0.333, 0.8488, 0.3523, 0.8777, 0.333, 0.8488, 0.3875, 0.8469, 0.3523, 0.8777, 0.333, 0.8488, 0.3839, 0.8287, 0.3875, 0.8469, 0.3839, 0.8287, 0.4636, 0.8291, 0.3875, 0.8469, 0.3839, 0.8287, 0.4663, 0.8091, 0.4636, 0.8291, 0.4663, 0.8091, 0.538, 0.8294, 0.4636, 0.8291, 0.4663, 0.8091, 0.5379, 0.8086, 0.538, 0.8294, 0.5379, 0.8086, 0.62, 0.8283, 0.538, 0.8294, 0.333, 0.8488, 0.3277, 0.9102, 0.288, 0.8981, 0.666, 0.8825, 0.7039, 0.8462, 0.6196, 0.8461, 0.666, 0.8825, 0.7039, 0.8816, 0.7039, 0.8462, 0.7039, 0.8816, 0.666, 0.8825, 0.7039, 0.8462, 0.666, 0.8825, 0.6196, 0.8461, 0.7039, 0.8462, 0.666, 0.8825, 0.6141, 0.8846, 0.6196, 0.8461, 0.6141, 0.8846, 0.5817, 0.8863, 0.6196, 0.8461, 0.4734, 0.8637, 0.4983, 0.8608, 0.4793, 0.8766, 0.4734, 0.8637, 0.4839, 0.8458, 0.4983, 0.8608, 0.4839, 0.8458, 0.5385, 0.8463, 0.4983, 0.8608, 0.4839, 0.8458, 0.538, 0.8294, 0.5385, 0.8463, 0.538, 0.8294, 0.6196, 0.8461, 0.5385, 0.8463, 0.538, 0.8294, 0.62, 0.8283, 0.6196, 0.8461, 0.62, 0.8283, 0.7039, 0.8462, 0.6196, 0.8461, 0.4983, 0.8608, 0.4868, 0.9198, 0.4793, 0.8766, 0.4868, 0.9198, 0.4739, 0.9019, 0.4793, 0.8766, 0.4868, 0.9198, 0.4773, 0.9255, 0.4739, 0.9019, 0.4773, 0.9255, 0.465, 0.9342, 0.4739, 0.9019, 0.4868, 0.9198, 0.4983, 0.8608, 0.5361, 0.9004, 0.4983, 0.8608, 0.5543, 0.8873, 0.5361, 0.9004, 0.4983, 0.8608, 0.5385, 0.8463, 0.5543, 0.8873, 0.5385, 0.8463, 0.5817, 0.8863, 0.5543, 0.8873, 0.5385, 0.8463, 0.6196, 0.8461, 0.5817, 0.8863, 0.3339, 0.6946, 0.3342, 0.7065, 0.3888, 0.6966, 0.3342, 0.7065, 0.3968, 0.7272, 0.3888, 0.6966, 0.3342, 0.7065, 0.3864, 0.7584, 0.3968, 0.7272, 0.424, 0.7083, 0.3888, 0.6966, 0.3968, 0.7272, 0.424, 0.7083, 0.4656, 0.6998, 0.3888, 0.6966, 0.386, 0.8096, 0.3907, 0.7892, 0.3312, 0.8106, 0.3907, 0.7892, 0.3312, 0.792, 0.3312, 0.8106, 0.3907, 0.7892, 0.386, 0.7801, 0.3312, 0.792, 0.386, 0.7801, 0.3329, 0.7616, 0.3312, 0.792, 0.386, 0.7801, 0.3864, 0.7584, 0.3329, 0.7616, 0.3864, 0.7584, 0.3342, 0.7065, 0.3329, 0.7616, 0.386, 0.8096, 0.4687, 0.7923, 0.3907, 0.7892, 0.386, 0.8096, 0.4663, 0.8091, 0.4687, 0.7923, 0.4663, 0.8091, 0.5379, 0.8086, 0.4687, 0.7923, 0.4663, 0.8091, 0.538, 0.8294, 0.5379, 0.8086, 0.538, 0.8294, 0.62, 0.8283, 0.5379, 0.8086, 0.4687, 0.7923, 0.5379, 0.8086, 0.5379, 0.7923, 0.5379, 0.8086, 0.6216, 0.7923, 0.5379, 0.7923, 0.5379, 0.8086, 0.6216, 0.8086, 0.6216, 0.7923, 0.6216, 0.8086, 0.7039, 0.7923, 0.6216, 0.7923, 0.6216, 0.8086, 0.7039, 0.8086, 0.7039, 0.7923, 0.7039, 0.8086, 0.6216, 0.8086, 0.7039, 0.7923, 0.7039, 0.8086, 0.7039, 0.8273, 0.6216, 0.8086, 0.62, 0.8283, 0.6216, 0.8086, 0.5379, 0.8086, 0.62, 0.8283, 0.7039, 0.8273, 0.6216, 0.8086, 0.7039, 0.8273, 0.7039, 0.8086, 0.6216, 0.8086, 0.2741, 0.895, 0.2506, 0.8586, 0.2503, 0.886, 0.2741, 0.895, 0.2751, 0.8682, 0.2506, 0.8586, 0.2751, 0.8682, 0.2513, 0.8358, 0.2506, 0.8586, 0.2751, 0.8682, 0.2767, 0.8357, 0.2513, 0.8358, 0.2767, 0.8357, 0.2533, 0.8009, 0.2513, 0.8358, 0.2767, 0.8357, 0.2784, 0.8008, 0.2533, 0.8009, 0.2784, 0.8008, 0.256, 0.7638, 0.2533, 0.8009, 0.2784, 0.8008, 0.279, 0.7639, 0.256, 0.7638, 0.279, 0.7639, 0.2815, 0.7207, 0.256, 0.7638, 0.2815, 0.7207, 0.2594, 0.7206, 0.256, 0.7638, 0.2815, 0.7207, 0.2842, 0.682, 0.2594, 0.7206, 0.2842, 0.682, 0.2619, 0.682, 0.2594, 0.7206, 0.2842, 0.682, 0.2628, 0.6641, 0.2619, 0.682, 0.2842, 0.682, 0.2849, 0.6644, 0.2628, 0.6641, 0.2849, 0.6644, 0.2738, 0.6499, 0.2628, 0.6641, 0.2849, 0.6644, 0.2941, 0.6499, 0.2738, 0.6499, 0.6981, 0.6786, 0.6981, 0.6875, 0.6228, 0.6786, 0.6981, 0.6875, 0.6228, 0.6786, 0.6255, 0.6875, 0.6228, 0.6786, 0.5385, 0.6873, 0.6255, 0.6875, 0.6228, 0.6786, 0.5353, 0.6785, 0.5385, 0.6873, 0.5353, 0.6785, 0.4654, 0.6894, 0.5385, 0.6873, 0.5353, 0.6785, 0.4618, 0.6793, 0.4654, 0.6894, 0.4618, 0.6793, 0.3893, 0.6908, 0.4654, 0.6894, 0.4618, 0.6793, 0.3846, 0.681, 0.3893, 0.6908, 0.3846, 0.681, 0.3337, 0.6822, 0.3893, 0.6908, 0.6228, 0.6786, 0.6981, 0.6875, 0.6981, 0.6786, 0.4734, 0.8637, 0.4633, 0.8458, 0.4583, 0.8598, 0.4633, 0.8458, 0.3835, 0.8663, 0.4583, 0.8598, 0.4633, 0.8458, 0.3875, 0.8469, 0.3835, 0.8663, 0.3875, 0.8469, 0.3523, 0.8777, 0.3835, 0.8663, 0.3875, 0.8469, 0.333, 0.8488, 0.3523, 0.8777, 0.333, 0.8488, 0.3277, 0.9102, 0.3523, 0.8777, 0.333, 0.8488, 0.288, 0.8981, 0.3277, 0.9102, 0.2767, 0.8357, 0.288, 0.8981, 0.333, 0.8488, 0.2767, 0.8357, 0.2751, 0.8682, 0.288, 0.8981, 0.2751, 0.8682, 0.2741, 0.895, 0.288, 0.8981, 0.2673, 0.1496, 0.266, 0.1506, 0.2672, 0.1473, 0.266, 0.1506, 0.266, 0.146, 0.2672, 0.1473, 0.4346, 0.7284, 0.4517, 0.7372, 0.4461, 0.7408, 0.4346, 0.7284, 0.4393, 0.7235, 0.4517, 0.7372, 0.4393, 0.7235, 0.4446, 0.7201, 0.4517, 0.7372, 0.4446, 0.7201, 0.4549, 0.7358, 0.4517, 0.7372, 0.4446, 0.7201, 0.4505, 0.7179, 0.4549, 0.7358, 0.4505, 0.7179, 0.4778, 0.7344, 0.4549, 0.7358, 0.4505, 0.7179, 0.4804, 0.7155, 0.4778, 0.7344, 0.4804, 0.7155, 0.4986, 0.7229, 0.4778, 0.7344, 0.4804, 0.7155, 0.5072, 0.7206, 0.4986, 0.7229, 0.5072, 0.7206, 0.5044, 0.7249, 0.4986, 0.7229, 0.5072, 0.7206, 0.5449, 0.7211, 0.5044, 0.7249, 0.5449, 0.7211, 0.5274, 0.726, 0.5044, 0.7249, 0.5449, 0.7211, 0.5387, 0.7284, 0.5274, 0.726, 0.4804, 0.7155, 0.5446, 0.7125, 0.5072, 0.7206, 0.5446, 0.7125, 0.5433, 0.7165, 0.5072, 0.7206, 0.5446, 0.7125, 0.5882, 0.7109, 0.5433, 0.7165, 0.5882, 0.7109, 0.5449, 0.7211, 0.5433, 0.7165, 0.5882, 0.7109, 0.5669, 0.7243, 0.5449, 0.7211, 0.5669, 0.7243, 0.562, 0.7336, 0.5449, 0.7211, 0.5449, 0.7211, 0.5072, 0.7206, 0.5433, 0.7165, 0.266, 0.146, 0.2664, 0.1439, 0.2672, 0.1473, 0.2664, 0.1439, 0.2672, 0.1451, 0.2672, 0.1473, 0.2664, 0.1439, 0.2673, 0.1431, 0.2672, 0.1451, 0.6282, 0.7086, 0.5882, 0.7109, 0.5446, 0.7125, 0.4751, 0.7602, 0.503, 0.7775, 0.476, 0.7634, 0.4751, 0.7602, 0.4966, 0.7639, 0.503, 0.7775, 0.4966, 0.7639, 0.4996, 0.7619, 0.503, 0.7775, 0.4966, 0.7639, 0.4904, 0.7486, 0.4996, 0.7619, 0.4904, 0.7486, 0.496, 0.7489, 0.4996, 0.7619, 0.4904, 0.7486, 0.4903, 0.7337, 0.496, 0.7489, 0.4903, 0.7337, 0.496, 0.7376, 0.496, 0.7489, 0.4903, 0.7337, 0.4969, 0.7263, 0.496, 0.7376, 0.4969, 0.7263, 0.5044, 0.7249, 0.496, 0.7376, 0.4969, 0.7263, 0.4986, 0.7229, 0.5044, 0.7249, 0.4904, 0.7486, 0.4746, 0.749, 0.4903, 0.7337, 0.4904, 0.7486, 0.4966, 0.7639, 0.4746, 0.749, 0.4966, 0.7639, 0.4751, 0.7602, 0.4746, 0.749, 0.4747, 0.7423, 0.4903, 0.7337, 0.4746, 0.749, 0.4747, 0.7423, 0.4778, 0.7344, 0.4903, 0.7337, 0.4778, 0.7344, 0.4969, 0.7263, 0.4903, 0.7337, 0.4778, 0.7344, 0.4986, 0.7229, 0.4969, 0.7263, 0.503, 0.7775, 0.4996, 0.7619, 0.5071, 0.7783, 0.4996, 0.7619, 0.506, 0.7552, 0.5071, 0.7783, 0.4996, 0.7619, 0.496, 0.7489, 0.506, 0.7552, 0.496, 0.7489, 0.5032, 0.749, 0.506, 0.7552, 0.496, 0.7489, 0.5029, 0.741, 0.5032, 0.749, 0.506, 0.7552, 0.5165, 0.7614, 0.5071, 0.7783, 0.5165, 0.7614, 0.5569, 0.7805, 0.5071, 0.7783, 0.5165, 0.7614, 0.5317, 0.7607, 0.5569, 0.7805, 0.5317, 0.7607, 0.5554, 0.7562, 0.5569, 0.7805, 0.5317, 0.7607, 0.5412, 0.7551, 0.5554, 0.7562, 0.5412, 0.7551, 0.5474, 0.7465, 0.5554, 0.7562, 0.5474, 0.7465, 0.5583, 0.7448, 0.5554, 0.7562, 0.5474, 0.7465, 0.5468, 0.7398, 0.5583, 0.7448, 0.5468, 0.7398, 0.562, 0.7336, 0.5583, 0.7448, 0.5468, 0.7398, 0.5434, 0.7322, 0.562, 0.7336, 0.5434, 0.7322, 0.5449, 0.7211, 0.562, 0.7336, 0.5434, 0.7322, 0.5387, 0.7284, 0.5449, 0.7211, 0.5153, 0.7281, 0.5044, 0.7249, 0.5274, 0.726, 0.5153, 0.7281, 0.5078, 0.7324, 0.5044, 0.7249, 0.5078, 0.7324, 0.496, 0.7376, 0.5044, 0.7249, 0.5078, 0.7324, 0.5049, 0.7359, 0.496, 0.7376, 0.5049, 0.7359, 0.5029, 0.741, 0.496, 0.7376, 0.496, 0.7376, 0.5029, 0.741, 0.496, 0.7489, 0.2676, 0.1512, 0.266, 0.1506, 0.2673, 0.1496, 0.6981, 0.6957, 0.6255, 0.6957, 0.6255, 0.6875, 0.6255, 0.6957, 0.5385, 0.6873, 0.6255, 0.6875, 0.6255, 0.6957, 0.5389, 0.6976, 0.5385, 0.6873, 0.5389, 0.6976, 0.4654, 0.6894, 0.5385, 0.6873, 0.5389, 0.6976, 0.4656, 0.6998, 0.4654, 0.6894, 0.4656, 0.6998, 0.3893, 0.6908, 0.4654, 0.6894, 0.4656, 0.6998, 0.3888, 0.6966, 0.3893, 0.6908, 0.3888, 0.6966, 0.3337, 0.6822, 0.3893, 0.6908, 0.3888, 0.6966, 0.3339, 0.6946, 0.3337, 0.6822, 0.3339, 0.6946, 0.2842, 0.682, 0.3337, 0.6822, 0.3339, 0.6946, 0.3342, 0.7065, 0.2842, 0.682, 0.3342, 0.7065, 0.2815, 0.7207, 0.2842, 0.682, 0.3342, 0.7065, 0.3329, 0.7616, 0.2815, 0.7207, 0.3329, 0.7616, 0.279, 0.7639, 0.2815, 0.7207, 0.3329, 0.7616, 0.3312, 0.792, 0.279, 0.7639, 0.3312, 0.792, 0.2784, 0.8008, 0.279, 0.7639, 0.3312, 0.792, 0.3312, 0.8106, 0.2784, 0.8008, 0.3312, 0.8106, 0.3315, 0.8292, 0.2784, 0.8008, 0.3312, 0.8106, 0.386, 0.8096, 0.3315, 0.8292, 0.424, 0.7083, 0.3888, 0.6966, 0.4656, 0.6998, 0.424, 0.7083, 0.3968, 0.7272, 0.3888, 0.6966, 0.3968, 0.7272, 0.3342, 0.7065, 0.3888, 0.6966, 0.3968, 0.7272, 0.3864, 0.7584, 0.3342, 0.7065, 0.3864, 0.7584, 0.3329, 0.7616, 0.3342, 0.7065, 0.3864, 0.7584, 0.386, 0.7801, 0.3329, 0.7616, 0.386, 0.7801, 0.3312, 0.792, 0.3329, 0.7616, 0.386, 0.7801, 0.3907, 0.7892, 0.3312, 0.792, 0.3907, 0.7892, 0.3312, 0.8106, 0.3312, 0.792, 0.3907, 0.7892, 0.386, 0.8096, 0.3312, 0.8106, 0.3342, 0.7065, 0.3339, 0.6946, 0.3888, 0.6966, 0.2503, 0.886, 0.2506, 0.8586, 0.2741, 0.895, 0.2506, 0.8586, 0.2751, 0.8682, 0.2741, 0.895, 0.2506, 0.8586, 0.2513, 0.8358, 0.2751, 0.8682, 0.2513, 0.8358, 0.2767, 0.8357, 0.2751, 0.8682, 0.2513, 0.8358, 0.2533, 0.8009, 0.2767, 0.8357, 0.2533, 0.8009, 0.2784, 0.8008, 0.2767, 0.8357, 0.2533, 0.8009, 0.256, 0.7638, 0.2784, 0.8008, 0.256, 0.7638, 0.279, 0.7639, 0.2784, 0.8008, 0.256, 0.7638, 0.2815, 0.7207, 0.279, 0.7639, 0.256, 0.7638, 0.2594, 0.7206, 0.2815, 0.7207, 0.2594, 0.7206, 0.2842, 0.682, 0.2815, 0.7207, 0.2594, 0.7206, 0.2619, 0.682, 0.2842, 0.682, 0.2619, 0.682, 0.2628, 0.6641, 0.2842, 0.682, 0.2628, 0.6641, 0.2849, 0.6644, 0.2842, 0.682, 0.2628, 0.6641, 0.2738, 0.6499, 0.2849, 0.6644, 0.2738, 0.6499, 0.2941, 0.6499, 0.2849, 0.6644, 0.4687, 0.7923, 0.386, 0.8096, 0.3907, 0.7892, 0.7039, 0.7923, 0.6216, 0.8086, 0.6216, 0.7923, 0.4839, 0.8458, 0.4636, 0.8291, 0.538, 0.8294, 0.4839, 0.8458, 0.4633, 0.8458, 0.4636, 0.8291, 0.4633, 0.8458, 0.3875, 0.8469, 0.4636, 0.8291, 0.4633, 0.8458, 0.3835, 0.8663, 0.3875, 0.8469, 0.3835, 0.8663, 0.3523, 0.8777, 0.3875, 0.8469, 0.4734, 0.8637, 0.4633, 0.8458, 0.4839, 0.8458, 0.4734, 0.8637, 0.4583, 0.8598, 0.4633, 0.8458, 0.4583, 0.8598, 0.3835, 0.8663, 0.4633, 0.8458, 0.2784, 0.8008, 0.3315, 0.8292, 0.2767, 0.8357, 0.691, 0.7474, 0.6811, 0.7451, 0.6911, 0.7503, 0.691, 0.7474, 0.6916, 0.7451, 0.6811, 0.7451, 0.6916, 0.7451, 0.6826, 0.7402, 0.6811, 0.7451, 0.6916, 0.7451, 0.6934, 0.7431, 0.6826, 0.7402, 0.6934, 0.7431, 0.6853, 0.7357, 0.6826, 0.7402, 0.6934, 0.7431, 0.6954, 0.7418, 0.6853, 0.7357, 0.6954, 0.7418, 0.6909, 0.732, 0.6853, 0.7357, 0.6954, 0.7418, 0.6987, 0.7412, 0.6909, 0.732, 0.6987, 0.7412, 0.7007, 0.7317, 0.6909, 0.732, 0.6987, 0.7412, 0.7018, 0.7425, 0.7007, 0.7317, 0.7018, 0.7425, 0.7078, 0.7346, 0.7007, 0.7317, 0.7018, 0.7425, 0.7037, 0.7446, 0.7078, 0.7346, 0.7037, 0.7446, 0.711, 0.7379, 0.7078, 0.7346, 0.7037, 0.7446, 0.7049, 0.747, 0.711, 0.7379, 0.7049, 0.747, 0.7138, 0.7445, 0.711, 0.7379, 0.7049, 0.747, 0.7136, 0.7503, 0.7138, 0.7445, 0.7049, 0.747, 0.7048, 0.7503, 0.7136, 0.7503, 0.7048, 0.7503, 0.7116, 0.759, 0.7136, 0.7503, 0.7048, 0.7503, 0.7032, 0.7534, 0.7116, 0.759, 0.7032, 0.7534, 0.7038, 0.7645, 0.7116, 0.759, 0.7032, 0.7534, 0.7004, 0.7553, 0.7038, 0.7645, 0.7004, 0.7553, 0.6923, 0.7641, 0.7038, 0.7645, 0.7004, 0.7553, 0.6957, 0.7555, 0.6923, 0.7641, 0.6957, 0.7555, 0.6841, 0.7588, 0.6923, 0.7641, 0.6957, 0.7555, 0.6928, 0.7536, 0.6841, 0.7588, 0.6928, 0.7536, 0.6814, 0.7533, 0.6841, 0.7588, 0.6928, 0.7536, 0.6911, 0.7503, 0.6814, 0.7533, 0.6911, 0.7503, 0.6811, 0.7451, 0.6814, 0.7533, 0.046, 0.8517, 0.0289, 0.8741, 0.0534, 0.8603, 0.046, 0.8517, 0.0326, 0.8477, 0.0289, 0.8741, 0.0326, 0.8477, 0.0199, 0.8498, 0.0289, 0.8741, 0.0534, 0.8603, 0.0289, 0.8741, 0.0583, 0.8703, 0.0289, 0.8741, 0.0579, 0.8835, 0.0583, 0.8703, 0.0289, 0.8741, 0.0514, 0.8967, 0.0579, 0.8835, 0.0514, 0.8967, 0.0289, 0.8741, 0.0399, 0.9035, 0.0289, 0.8741, 0.0205, 0.9027, 0.0399, 0.9035, 0.0289, 0.8741, 0.0098, 0.8969, 0.0205, 0.9027, 0.0098, 0.8969, 0.0289, 0.8741, 0.0027, 0.8832, 0.0289, 0.8741, 0.0022, 0.8717, 0.0027, 0.8832, 0.0289, 0.8741, 0.0051, 0.8627, 0.0022, 0.8717, 0.0051, 0.8627, 0.0289, 0.8741, 0.0122, 0.8546, 0.0289, 0.8741, 0.0199, 0.8498, 0.0122, 0.8546, 0.6911, 0.7503, 0.6811, 0.7451, 0.691, 0.7474, 0.6811, 0.7451, 0.6916, 0.7451, 0.691, 0.7474, 0.6811, 0.7451, 0.6826, 0.7402, 0.6916, 0.7451, 0.6826, 0.7402, 0.6934, 0.7431, 0.6916, 0.7451, 0.6826, 0.7402, 0.6853, 0.7357, 0.6934, 0.7431, 0.6853, 0.7357, 0.6954, 0.7418, 0.6934, 0.7431, 0.6853, 0.7357, 0.6909, 0.732, 0.6954, 0.7418, 0.6909, 0.732, 0.6987, 0.7412, 0.6954, 0.7418, 0.6909, 0.732, 0.7007, 0.7317, 0.6987, 0.7412, 0.7007, 0.7317, 0.7018, 0.7425, 0.6987, 0.7412, 0.7007, 0.7317, 0.7078, 0.7346, 0.7018, 0.7425, 0.7078, 0.7346, 0.7037, 0.7446, 0.7018, 0.7425, 0.7078, 0.7346, 0.711, 0.7379, 0.7037, 0.7446, 0.711, 0.7379, 0.7049, 0.747, 0.7037, 0.7446, 0.711, 0.7379, 0.7138, 0.7445, 0.7049, 0.747, 0.7138, 0.7445, 0.7136, 0.7503, 0.7049, 0.747, 0.6911, 0.7503, 0.6814, 0.7533, 0.6811, 0.7451, 0.6911, 0.7503, 0.6928, 0.7536, 0.6814, 0.7533, 0.6928, 0.7536, 0.6841, 0.7588, 0.6814, 0.7533, 0.6928, 0.7536, 0.6957, 0.7555, 0.6841, 0.7588, 0.6957, 0.7555, 0.6923, 0.7641, 0.6841, 0.7588, 0.6957, 0.7555, 0.7004, 0.7553, 0.6923, 0.7641, 0.7004, 0.7553, 0.7038, 0.7645, 0.6923, 0.7641, 0.7004, 0.7553, 0.7032, 0.7534, 0.7038, 0.7645, 0.7032, 0.7534, 0.7116, 0.759, 0.7038, 0.7645, 0.7032, 0.7534, 0.7048, 0.7503, 0.7116, 0.759, 0.7048, 0.7503, 0.7136, 0.7503, 0.7116, 0.759, 0.7048, 0.7503, 0.7049, 0.747, 0.7136, 0.7503, 0.0583, 0.8703, 0.0289, 0.8741, 0.0534, 0.8603, 0.0289, 0.8741, 0.046, 0.8517, 0.0534, 0.8603, 0.0289, 0.8741, 0.0326, 0.8477, 0.046, 0.8517, 0.0579, 0.8835, 0.0289, 0.8741, 0.0583, 0.8703, 0.0579, 0.8835, 0.0514, 0.8967, 0.0289, 0.8741, 0.0514, 0.8967, 0.0399, 0.9035, 0.0289, 0.8741, 0.0205, 0.9027, 0.0289, 0.8741, 0.0399, 0.9035, 0.0205, 0.9027, 0.0098, 0.8969, 0.0289, 0.8741, 0.0098, 0.8969, 0.0027, 0.8832, 0.0289, 0.8741, 0.0022, 0.8717, 0.0289, 0.8741, 0.0027, 0.8832, 0.0022, 0.8717, 0.0051, 0.8627, 0.0289, 0.8741, 0.0051, 0.8627, 0.0122, 0.8546, 0.0289, 0.8741, 0.0199, 0.8498, 0.0289, 0.8741, 0.0122, 0.8546, 0.0199, 0.8498, 0.0326, 0.8477, 0.0289, 0.8741, 0.6228, 0.6786, 0.5353, 0.6785, 0.6227, 0.662, 0.0, 1.0, 0.3846, 0.681, 0.4618, 0.6793, 0.4618, 0.6644, 0.0, 1.0, 0.4618, 0.6793, 0.5353, 0.6785, 0.5353, 0.6642, 0.0, 1.0, 0.5353, 0.6785, 0.6228, 0.6786, 0.6227, 0.662, 0.0, 1.0, 0.5353, 0.6785, 0.4618, 0.6793, 0.5353, 0.6642, 0.0, 1.0, 0.337, 0.6625, 0.346, 0.6517, 0.3929, 0.6534, 0.0, 1.0, 0.3337, 0.6822, 0.3846, 0.681, 0.3846, 0.6644, 0.0, 1.0, 0.4618, 0.6579, 0.3929, 0.6534, 0.3846, 0.6644, 0.0, 1.0, 0.337, 0.6625, 0.3337, 0.6822, 0.2842, 0.682, 0.0, 1.0, 0.337, 0.6625, 0.2941, 0.6499, 0.2849, 0.6644, 0.0, 1.0, 0.2941, 0.6499, 0.337, 0.6625, 0.2849, 0.6644, 0.0, 1.0, 0.3929, 0.6534, 0.346, 0.6517, 0.337, 0.6625, 0.0, 1.0, 0.2842, 0.682, 0.337, 0.6625, 0.2849, 0.6644, 0.0, 1.0, 0.6981, 0.6786, 0.6228, 0.6786, 0.6981, 0.6619, 0.0, 1.0, 0.6981, 0.6619, 0.6981, 0.6558, 0.6225, 0.6558, 0.0, 1.0, 0.3337, 0.6822, 0.3846, 0.6644, 0.3846, 0.681, 0.0, 1.0, 0.337, 0.6625, 0.2842, 0.682, 0.2849, 0.6644, 0.0, 1.0, 0.5353, 0.6642, 0.4618, 0.6579, 0.5353, 0.6579, 0.0, 1.0, 0.6981, 0.6619, 0.6225, 0.6558, 0.6981, 0.6558, 0.0, 1.0, 0.6227, 0.662, 0.6225, 0.6558, 0.5353, 0.6579, 0.0, 1.0, 0.3929, 0.6534, 0.4618, 0.6579, 0.3846, 0.6644, 0.0, 1.0, 0.6228, 0.6786, 0.6981, 0.6786, 0.6981, 0.6619, 0.0, 1.0, 0.6227, 0.662, 0.5353, 0.6579, 0.6225, 0.6558, 0.0, 1.0, 0.346, 0.6517, 0.337, 0.6625, 0.2941, 0.6499, 0.0, 1.0, 0.337, 0.6625, 0.346, 0.6517, 0.2941, 0.6499, 0.0, 1.0, 0.5353, 0.6642, 0.5353, 0.6579, 0.4618, 0.6579, 0.0, 1.0, 0.4618, 0.6793, 0.3846, 0.681, 0.4618, 0.6644, 0.0, 1.0, 0.2842, 0.682, 0.3337, 0.6822, 0.337, 0.6625, 0.0, 1.0, 0.3929, 0.6534, 0.4618, 0.6579, 0.3846, 0.6644, 0.346, 0.6517, 0.337, 0.6625, 0.2941, 0.6499, 0.337, 0.6625, 0.3337, 0.6822, 0.2842, 0.682, 0.337, 0.6625, 0.2842, 0.682, 0.2849, 0.6644, 0.2941, 0.6499, 0.337, 0.6625, 0.2849, 0.6644, 0.4618, 0.6793, 0.3846, 0.681, 0.4618, 0.6644, 0.4618, 0.6793, 0.4618, 0.6644, 0.5353, 0.6642, 0.5353, 0.6785, 0.4618, 0.6793, 0.5353, 0.6642, 0.5353, 0.6785, 0.5353, 0.6642, 0.6227, 0.662, 0.6228, 0.6786, 0.5353, 0.6785, 0.6227, 0.662, 0.6228, 0.6786, 0.6227, 0.662, 0.6981, 0.6619, 0.4618, 0.6644, 0.3846, 0.681, 0.3846, 0.6644, 0.4618, 0.6644, 0.3846, 0.6644, 0.4618, 0.6579, 0.5353, 0.6642, 0.4618, 0.6644, 0.4618, 0.6579, 0.5353, 0.6642, 0.4618, 0.6579, 0.5353, 0.6579, 0.6227, 0.662, 0.5353, 0.6642, 0.5353, 0.6579, 0.6227, 0.662, 0.5353, 0.6579, 0.6225, 0.6558, 0.6981, 0.6619, 0.6227, 0.662, 0.6225, 0.6558, 0.6981, 0.6619, 0.6225, 0.6558, 0.6981, 0.6558, 0.6981, 0.6619, 0.6981, 0.6558, 0.6225, 0.6558, 0.6227, 0.662, 0.6981, 0.6619, 0.6225, 0.6558, 0.6227, 0.662, 0.6225, 0.6558, 0.5353, 0.6579, 0.5353, 0.6642, 0.6227, 0.662, 0.5353, 0.6579, 0.5353, 0.6642, 0.5353, 0.6579, 0.4618, 0.6579, 0.3929, 0.6534, 0.346, 0.6517, 0.337, 0.6625, 0.3929, 0.6534, 0.337, 0.6625, 0.3846, 0.6644, 0.4618, 0.6579, 0.3929, 0.6534, 0.3846, 0.6644, 0.4618, 0.6579, 0.3846, 0.6644, 0.4618, 0.6644, 0.5353, 0.6642, 0.4618, 0.6579, 0.4618, 0.6644, 0.6981, 0.6786, 0.6228, 0.6786, 0.6981, 0.6619, 0.6228, 0.6786, 0.6981, 0.6786, 0.6981, 0.6619, 0.6228, 0.6786, 0.6981, 0.6619, 0.6227, 0.662, 0.5353, 0.6785, 0.6228, 0.6786, 0.6227, 0.662, 0.5353, 0.6785, 0.6227, 0.662, 0.5353, 0.6642, 0.4618, 0.6793, 0.5353, 0.6785, 0.5353, 0.6642, 0.4618, 0.6793, 0.5353, 0.6642, 0.4618, 0.6644, 0.3846, 0.681, 0.4618, 0.6793, 0.4618, 0.6644, 0.3846, 0.681, 0.4618, 0.6644, 0.3846, 0.6644, 0.3337, 0.6822, 0.3846, 0.681, 0.3846, 0.6644, 0.3337, 0.6822, 0.3846, 0.6644, 0.337, 0.6625, 0.2842, 0.682, 0.3337, 0.6822, 0.337, 0.6625, 0.337, 0.6625, 0.346, 0.6517, 0.2941, 0.6499, 0.337, 0.6625, 0.2941, 0.6499, 0.2849, 0.6644, 0.2842, 0.682, 0.337, 0.6625, 0.2849, 0.6644, 0.337, 0.6625, 0.346, 0.6517, 0.3929, 0.6534, 0.337, 0.6625, 0.3929, 0.6534, 0.3846, 0.6644, 0.3337, 0.6822, 0.337, 0.6625, 0.3846, 0.6644, 0.3337, 0.6822, 0.3846, 0.6644, 0.3846, 0.681])
me_bumf02.materials.append(mat_01___default)
me_bumf02.use_remesh_preserve_volume = False
me_bumf02.use_remesh_preserve_attributes = False
me_bumf02.use_mirror_vertex_groups = False
me_bumf02.update()

# ---- objects
ob_mesh_006 = bpy.data.objects.new('Mesh.006', me_bumf02)

# ---- transforms, parenting, visibility, modifiers, constraints
ob_mesh_006.location = (0.0, 0.0, 0.01271)
ob_mesh_006.rotation_euler = (1.571, -0.0, 3.142)
ob_mesh_006.lineart.crease_threshold = 0.0

# ---- collection membership
col_collection_1.objects.link(ob_mesh_006)

# ---- scene / render settings (as saved in the file)
scene.frame_start = 1; scene.frame_end = 250; scene.frame_set(1)
scene.render.engine = 'BLENDER_EEVEE_NEXT'
scene.render.image_settings.color_mode = 'RGB'
scene.render.image_settings.compression = 90
scene.render.resolution_percentage = 50
scene.render.dither_intensity = 0.0
scene.render.bake_margin = 2
scene.render.bake_bias = 0.0
scene.cycles.use_denoising = False
scene.cycles.samples = 10
scene.cycles.sampling_pattern = 'TABULATED_SOBOL'
scene.cycles.light_sampling_threshold = 0.0
scene.cycles.use_adaptive_sampling = False
scene.cycles.use_light_tree = False
scene.cycles.blur_glossy = 0.0
scene.cycles.volume_bounces = 1
scene.cycles.pixel_filter_type = 'GAUSSIAN'
scene.cycles.sample_clamp_indirect = 0.0
scene.view_settings.view_transform = 'Standard'
bpy.context.view_layer.update()

# ---- added for rendering (the .blend has no active camera and no usable light): camera, sun
cam_auto = bpy.data.cameras.new('AutoCamera')
cam_auto.lens = 50.0
cam_auto.sensor_width = 36.0
cam_auto.clip_end = 1000.0
ob_auto_camera = bpy.data.objects.new('AutoCamera', cam_auto)
scene.collection.objects.link(ob_auto_camera)
ob_auto_camera.location = (1.95525, -0.391441, 1.33492)
ob_auto_camera.rotation_euler = (1.09748, -7.21219e-08, 0.694738)
scene.camera = ob_auto_camera
light_auto_sun = bpy.data.lights.new('AutoSun', 'SUN')
light_auto_sun.energy = 3.0
light_auto_sun.angle = 0.0523599
ob_auto_sun = bpy.data.objects.new('AutoSun', light_auto_sun)
scene.collection.objects.link(ob_auto_sun)
ob_auto_sun.rotation_euler = (0.872665, 0.174533, 0.523599)
bpy.context.view_layer.update()

